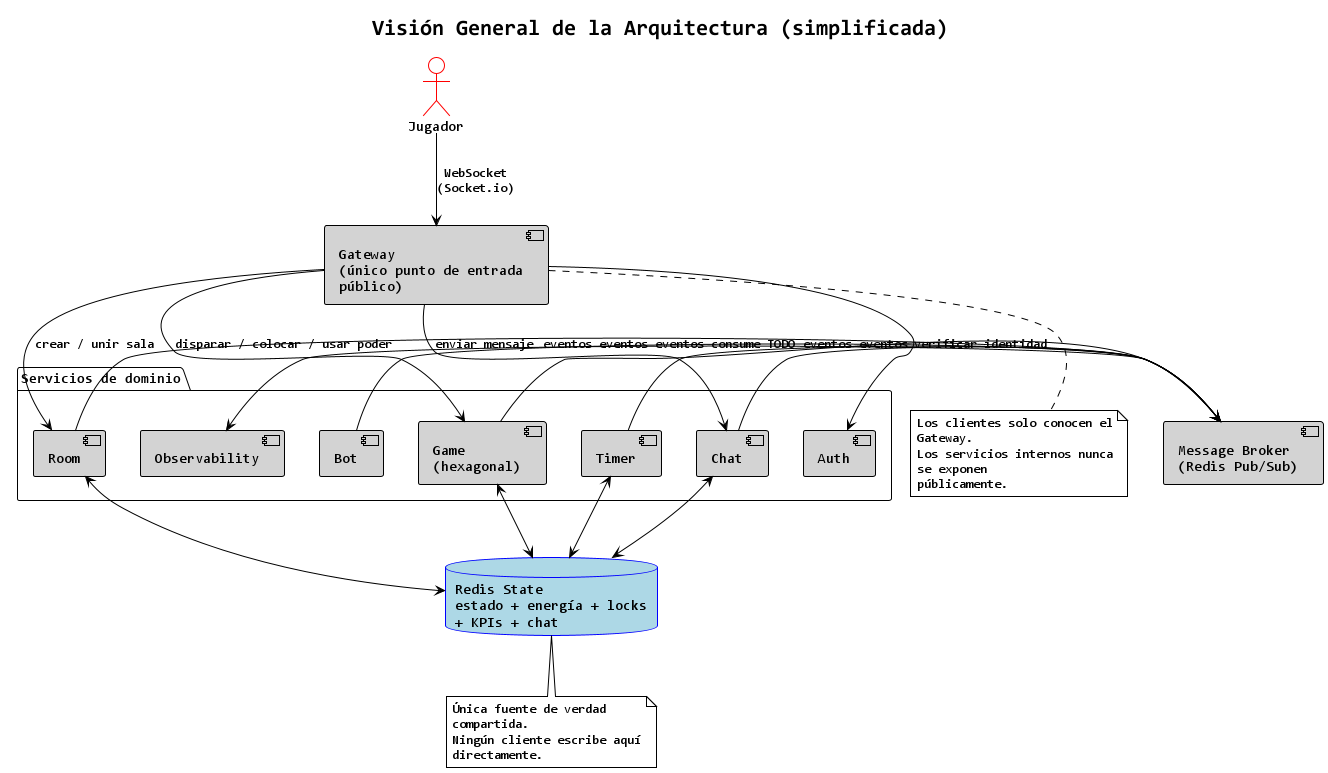

The diagram above was rendered by PlantUML. Its source (embedded in the PNG):
@startuml 02-vision-general-arquitectura

title Visión General de la Arquitectura (simplificada)

!theme plain
skinparam defaultFontName Consolas
skinparam wrapWidth 200
skinparam component {
  BackgroundColor LightGray
  BorderColor Black
}
skinparam database {
  BackgroundColor LightBlue
  BorderColor Blue
}
skinparam actor {
  BorderColor Red
}

actor "Jugador" as Jugador

component "Gateway\n(único punto de entrada\npúblico)" as Gateway

package "Servicios de dominio" {
  component "Auth" as Auth
  component "Room" as Room
  component "Game\n(hexagonal)" as Game
  component "Timer" as Timer
  component "Chat" as Chat
  component "Bot" as Bot
  component "Observability" as Obs
}

component "Message Broker\n(Redis Pub/Sub)" as Broker

database "Redis State\nestado + energía + locks\n+ KPIs + chat" as Redis

Jugador -down-> Gateway : WebSocket\n(Socket.io)

Gateway -down-> Auth : verificar identidad
Gateway -down-> Room : crear / unir sala
Gateway -down-> Game : disparar / colocar / usar poder
Gateway -down-> Chat : enviar mensaje

Room -right-> Broker : eventos
Game -right-> Broker : eventos
Timer -right-> Broker : eventos
Chat -right-> Broker : eventos
Bot -right-> Broker : eventos
Broker -left-> Obs : consume TODO

Room <-down-> Redis
Game <-down-> Redis
Timer <-down-> Redis
Chat <-down-> Redis

note bottom of Redis
  Única fuente de verdad compartida.
  Ningún cliente escribe aquí directamente.
end note

note bottom of Gateway
  Los clientes solo conocen el Gateway.
  Los servicios internos nunca se exponen
  públicamente.
end note

@enduml